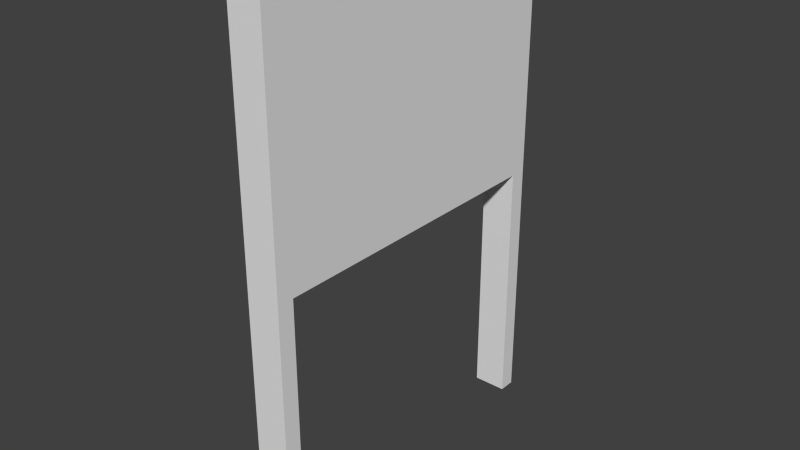 # Source: Title_Sign.blend  (saved by Blender 2.72.0; exported with 4.5.12 LTS)
import bpy
from mathutils import Matrix  # noqa: F401  (used for matrix-valued properties, if any)

bpy.ops.wm.read_factory_settings(use_empty=True)
scene = bpy.context.scene
scene.name = 'Scene'

# ---- collections
col_collection_1 = bpy.data.collections.new('Collection 1'); scene.collection.children.link(col_collection_1)

# ---- world
world_world = bpy.data.worlds.new('World'); scene.world = world_world
world_world.color = (0.05088, 0.05088, 0.05088)
world_world.use_sun_shadow = False
world_world.sun_shadow_jitter_overblur = 0.0
world_world.cycles.sampling_method = 'MANUAL'
world_world.cycles.sample_map_resolution = 256

# ---- meshes
me_cube = bpy.data.meshes.new('Cube')
me_cube.from_pydata([(0.135, 4.887e-06, -1.35), (0.135, 3.473e-06, -1.215), (-0.135, 3.473e-06, -1.215), (-0.135, 4.887e-06, -1.35), (0.135, 2.025, -1.35), (0.135, 2.025, -1.215), (-0.135, 2.025, -1.215), (-0.135, 2.025, -1.35), (0.135, 2.025, -1.35), (0.135, 2.025, 1.35), (-0.135, 2.025, 1.35), (-0.135, 2.025, -1.35), (0.135, 4.05, -1.35), (0.135, 4.05, 1.35), (-0.135, 4.05, 1.35), (-0.135, 4.05, -1.35), (-0.135, 2.126, 1.215), (-0.135, 2.126, -1.215), (-0.135, 3.949, 1.215), (-0.135, 3.949, -1.215), (0.135, -3.91e-06, 1.215), (0.135, -4.887e-06, 1.35), (-0.135, -4.887e-06, 1.35), (-0.135, -3.91e-06, 1.215), (0.135, 2.025, 1.215), (0.135, 2.025, 1.35), (-0.135, 2.025, 1.35), (-0.135, 2.025, 1.215)], [], [(4, 5, 1, 0), (5, 6, 2, 1), (6, 7, 3, 2), (7, 4, 0, 3), (0, 1, 2, 3), (12, 13, 9, 8), (13, 14, 10, 9), (11, 10, 16, 17), (15, 12, 8, 11), (8, 9, 10, 11), (15, 14, 13, 12), (15, 11, 17, 19), (14, 15, 19, 18), (10, 14, 18, 16), (16, 18, 19, 17), (24, 25, 21, 20), (25, 26, 22, 21), (26, 27, 23, 22), (27, 24, 20, 23), (20, 21, 22, 23)])
_uv = me_cube.uv_layers.new(name='UVMap')
_uv.uv.foreach_set('vector', [0.4847, 0.09091, 0.4929, 0.09091, 0.4929, 0.1503, 0.4847, 0.1503, 0.5255, 0.09091, 0.5336, 0.09091, 0.5336, 0.1503, 0.5255, 0.1503, 0.4603, 0.09091, 0.4684, 0.09091, 0.4684, 0.1503, 0.4603, 0.1503, 0.5173, 0.09091, 0.5255, 0.09091, 0.5255, 0.1503, 0.5173, 0.1503, 0.5418, 0.09883, 0.5418, 0.09091, 0.5499, 0.09091, 0.5499, 0.09883, 0.5214, 0.09091, 0.5214, 0.01175, 0.5825, 0.01175, 0.5825, 0.09091, 0.501, 0.09091, 0.5092, 0.09091, 0.5092, 0.1503, 0.501, 0.1503, 0.5214, 0.01175, 0.5214, 0.09091, 0.5184, 0.08695, 0.5184, 0.01571, 0.4929, 0.09091, 0.501, 0.09091, 0.501, 0.1503, 0.4929, 0.1503, 0.5907, 0.09091, 0.5907, 0.01175, 0.5988, 0.01175, 0.5988, 0.09091, 0.5907, 0.01175, 0.5907, 0.09091, 0.5825, 0.09091, 0.5825, 0.01175, 0.4603, 0.01175, 0.5214, 0.01175, 0.5184, 0.01571, 0.4634, 0.01571, 0.4603, 0.09091, 0.4603, 0.01175, 0.4634, 0.01571, 0.4634, 0.08695, 0.5214, 0.09091, 0.4603, 0.09091, 0.4634, 0.08695, 0.5184, 0.08695, 0.7726, 0.2465, 0.9097, 0.7582, 0.2274, 0.941, 0.09029, 0.4293, 0.4766, 0.09091, 0.4847, 0.09091, 0.4847, 0.1503, 0.4766, 0.1503, 0.5336, 0.09091, 0.5418, 0.09091, 0.5418, 0.1503, 0.5336, 0.1503, 0.4684, 0.09091, 0.4766, 0.09091, 0.4766, 0.1503, 0.4684, 0.1503, 0.5092, 0.09091, 0.5173, 0.09091, 0.5173, 0.1503, 0.5092, 0.1503, 0.5418, 0.1067, 0.5418, 0.09883, 0.5499, 0.09883, 0.5499, 0.1067])
me_cube.use_remesh_preserve_volume = False
me_cube.use_remesh_preserve_attributes = False
me_cube.use_mirror_vertex_groups = False
me_cube.update()

# ---- objects
ob_title_sign = bpy.data.objects.new('Title Sign', me_cube)

# ---- transforms, parenting, visibility, modifiers, constraints
ob_title_sign.location = (0.0, 0.0, 0.0)
ob_title_sign.rotation_euler = (1.571, -0.0, -3.142)
ob_title_sign.lineart.crease_threshold = 0.0

# ---- collection membership
col_collection_1.objects.link(ob_title_sign)

# ---- scene / render settings (as saved in the file)
scene.frame_start = 1; scene.frame_end = 250; scene.frame_set(3)
scene.render.engine = 'BLENDER_EEVEE_NEXT'
scene.render.resolution_percentage = 50
scene.render.dither_intensity = 0.0
scene.cycles.use_denoising = False
scene.cycles.samples = 10
scene.cycles.sampling_pattern = 'TABULATED_SOBOL'
scene.cycles.light_sampling_threshold = 0.0
scene.cycles.use_adaptive_sampling = False
scene.cycles.use_light_tree = False
scene.cycles.blur_glossy = 0.0
scene.cycles.pixel_filter_type = 'GAUSSIAN'
scene.cycles.sample_clamp_indirect = 0.0
scene.view_settings.view_transform = 'Standard'
bpy.context.view_layer.update()

# ---- added for rendering (the .blend has no active camera and no usable light): camera, sun
cam_auto = bpy.data.cameras.new('AutoCamera')
cam_auto.lens = 50.0
cam_auto.sensor_width = 36.0
cam_auto.clip_end = 1000.0
ob_auto_camera = bpy.data.objects.new('AutoCamera', cam_auto)
scene.collection.objects.link(ob_auto_camera)
ob_auto_camera.location = (4.51048, -5.41256, 5.63339)
ob_auto_camera.rotation_euler = (1.09748, -7.21219e-08, 0.694738)
scene.camera = ob_auto_camera
light_auto_sun = bpy.data.lights.new('AutoSun', 'SUN')
light_auto_sun.energy = 3.0
light_auto_sun.angle = 0.0523599
ob_auto_sun = bpy.data.objects.new('AutoSun', light_auto_sun)
scene.collection.objects.link(ob_auto_sun)
ob_auto_sun.rotation_euler = (0.872665, 0.174533, 0.523599)
bpy.context.view_layer.update()
